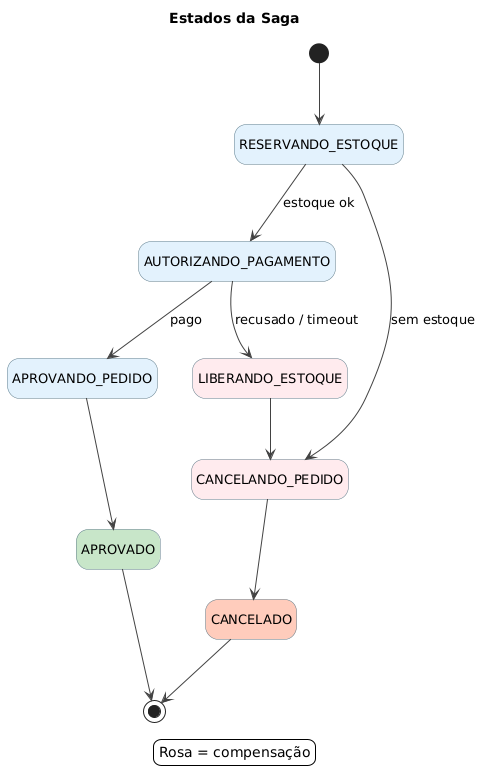

The diagram above was rendered by PlantUML. Its source (embedded in the PNG):
@startuml saga-state-machine
skinparam backgroundColor #FFFFFF
skinparam defaultFontName "DejaVu Sans"
skinparam defaultFontSize 13
skinparam shadowing false
skinparam state {
  BackgroundColor #E3F2FD
  BorderColor #607D8B
  ArrowColor #424242
}
hide empty description

title Estados da Saga

[*] --> RESERVANDO_ESTOQUE
RESERVANDO_ESTOQUE --> AUTORIZANDO_PAGAMENTO : estoque ok
RESERVANDO_ESTOQUE --> CANCELANDO_PEDIDO : sem estoque

AUTORIZANDO_PAGAMENTO --> APROVANDO_PEDIDO : pago
AUTORIZANDO_PAGAMENTO --> LIBERANDO_ESTOQUE : recusado / timeout

LIBERANDO_ESTOQUE --> CANCELANDO_PEDIDO
CANCELANDO_PEDIDO --> CANCELADO
APROVANDO_PEDIDO --> APROVADO

APROVADO --> [*]
CANCELADO --> [*]

state LIBERANDO_ESTOQUE #FFEBEE
state CANCELANDO_PEDIDO #FFEBEE
state APROVADO #C8E6C9
state CANCELADO #FFCCBC

legend bottom
  Rosa = compensação
endlegend
@enduml